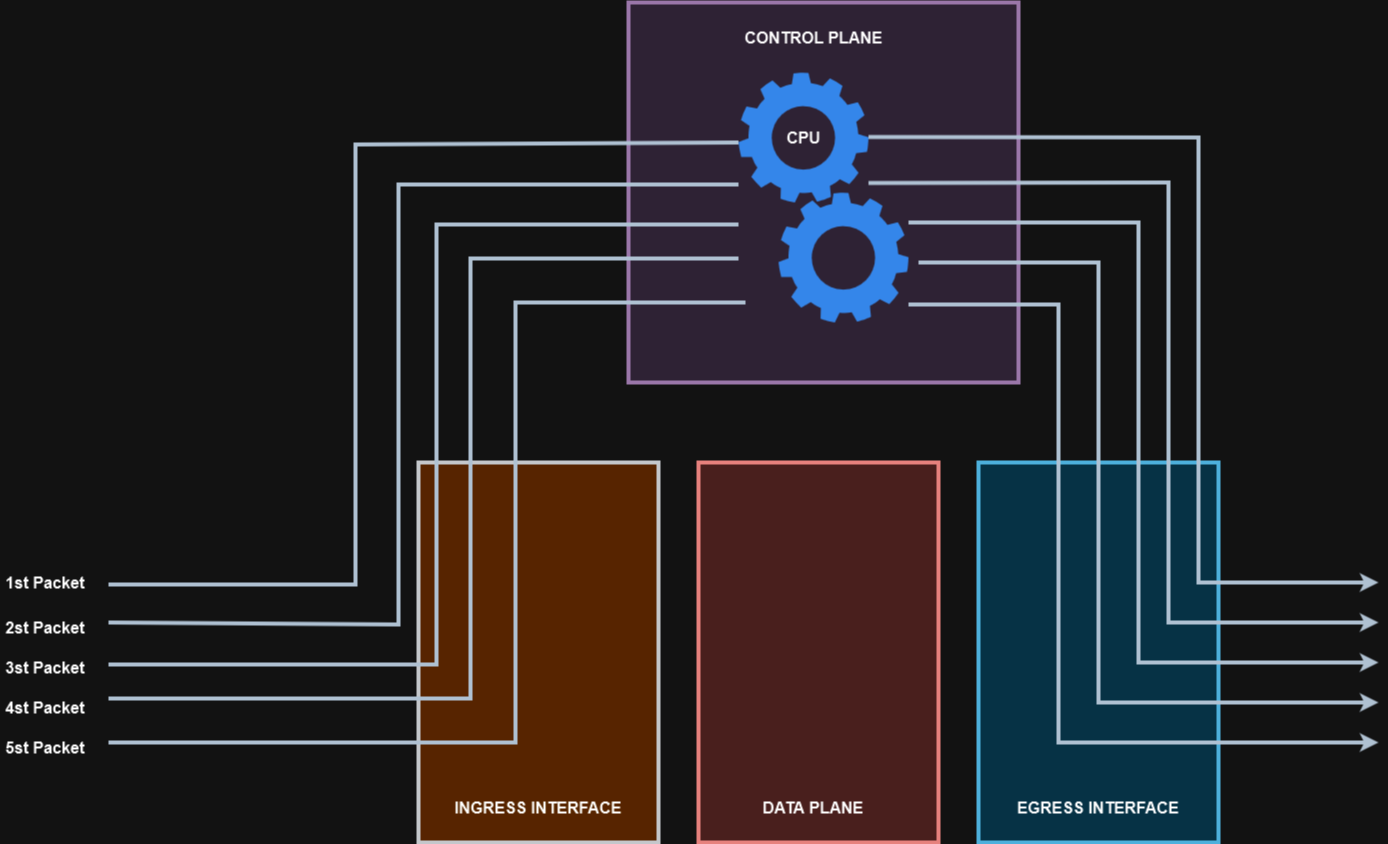

The diagram above was exported from draw.io. Its source (the exported page's mxGraphModel, read from the mxfile embedded in the PNG):
<mxGraphModel dx="2021" dy="716" grid="1" gridSize="10" guides="1" tooltips="1" connect="1" arrows="1" fold="1" page="1" pageScale="1" pageWidth="827" pageHeight="1169" math="0" shadow="0">
  <root>
    <mxCell id="0" />
    <mxCell id="1" parent="0" />
    <mxCell id="GgLBsfc6LlLgvcI9qvlO-6" value="" style="rounded=0;whiteSpace=wrap;html=1;strokeWidth=4;fillColor=#e1d5e7;strokeColor=#9673a6;" vertex="1" parent="1">
      <mxGeometry x="170" y="20" width="390" height="380" as="geometry" />
    </mxCell>
    <mxCell id="GgLBsfc6LlLgvcI9qvlO-3" value="" style="sketch=0;html=1;aspect=fixed;strokeColor=none;shadow=0;fillColor=#3B8DF1;verticalAlign=top;labelPosition=center;verticalLabelPosition=bottom;shape=mxgraph.gcp2.gear" vertex="1" parent="1">
      <mxGeometry x="280" y="90" width="130" height="130" as="geometry" />
    </mxCell>
    <mxCell id="GgLBsfc6LlLgvcI9qvlO-4" value="CPU" style="text;html=1;align=center;verticalAlign=middle;resizable=0;points=[];autosize=1;strokeColor=none;fillColor=none;fontStyle=1;fontSize=16;" vertex="1" parent="1">
      <mxGeometry x="315" y="140" width="60" height="30" as="geometry" />
    </mxCell>
    <mxCell id="GgLBsfc6LlLgvcI9qvlO-5" value="" style="sketch=0;html=1;aspect=fixed;strokeColor=none;shadow=0;fillColor=#3B8DF1;verticalAlign=top;labelPosition=center;verticalLabelPosition=bottom;shape=mxgraph.gcp2.gear" vertex="1" parent="1">
      <mxGeometry x="320" y="210" width="130" height="130" as="geometry" />
    </mxCell>
    <mxCell id="GgLBsfc6LlLgvcI9qvlO-7" value="CONTROL PLANE" style="text;html=1;align=center;verticalAlign=middle;resizable=0;points=[];autosize=1;strokeColor=none;fillColor=none;fontStyle=1;fontSize=16;" vertex="1" parent="1">
      <mxGeometry x="275" y="40" width="160" height="30" as="geometry" />
    </mxCell>
    <mxCell id="GgLBsfc6LlLgvcI9qvlO-8" value="" style="rounded=0;whiteSpace=wrap;html=1;strokeWidth=4;fillColor=#ffcc99;strokeColor=#36393d;" vertex="1" parent="1">
      <mxGeometry x="-40" y="480" width="240" height="380" as="geometry" />
    </mxCell>
    <mxCell id="GgLBsfc6LlLgvcI9qvlO-9" value="" style="rounded=0;whiteSpace=wrap;html=1;strokeWidth=4;fillColor=#f8cecc;strokeColor=#b85450;" vertex="1" parent="1">
      <mxGeometry x="240" y="480" width="240" height="380" as="geometry" />
    </mxCell>
    <mxCell id="GgLBsfc6LlLgvcI9qvlO-10" value="" style="rounded=0;whiteSpace=wrap;html=1;strokeWidth=4;fillColor=#b1ddf0;strokeColor=#10739e;" vertex="1" parent="1">
      <mxGeometry x="520" y="480" width="240" height="380" as="geometry" />
    </mxCell>
    <mxCell id="GgLBsfc6LlLgvcI9qvlO-11" value="" style="endArrow=none;html=1;rounded=0;strokeWidth=4;endFill=0;fillColor=#647687;strokeColor=#314354;" edge="1" parent="1">
      <mxGeometry width="50" height="50" relative="1" as="geometry">
        <mxPoint x="287" y="320" as="sourcePoint" />
        <mxPoint x="-350" y="760" as="targetPoint" />
        <Array as="points">
          <mxPoint x="57" y="320" />
          <mxPoint x="57" y="760" />
        </Array>
      </mxGeometry>
    </mxCell>
    <mxCell id="GgLBsfc6LlLgvcI9qvlO-12" value="" style="endArrow=none;html=1;rounded=0;strokeWidth=4;endFill=0;fillColor=#647687;strokeColor=#314354;" edge="1" parent="1">
      <mxGeometry width="50" height="50" relative="1" as="geometry">
        <mxPoint x="280" y="276" as="sourcePoint" />
        <mxPoint x="-350" y="716" as="targetPoint" />
        <Array as="points">
          <mxPoint x="12" y="276" />
          <mxPoint x="12" y="716" />
        </Array>
      </mxGeometry>
    </mxCell>
    <mxCell id="GgLBsfc6LlLgvcI9qvlO-13" value="" style="endArrow=none;html=1;rounded=0;strokeWidth=4;endFill=0;fillColor=#647687;strokeColor=#314354;" edge="1" parent="1">
      <mxGeometry width="50" height="50" relative="1" as="geometry">
        <mxPoint x="280" y="242" as="sourcePoint" />
        <mxPoint x="-350" y="682" as="targetPoint" />
        <Array as="points">
          <mxPoint x="-22" y="242" />
          <mxPoint x="-22" y="682" />
        </Array>
      </mxGeometry>
    </mxCell>
    <mxCell id="GgLBsfc6LlLgvcI9qvlO-14" value="" style="endArrow=none;html=1;rounded=0;strokeWidth=4;endFill=0;fillColor=#647687;strokeColor=#314354;" edge="1" parent="1">
      <mxGeometry width="50" height="50" relative="1" as="geometry">
        <mxPoint x="280" y="202" as="sourcePoint" />
        <mxPoint x="-350" y="640" as="targetPoint" />
        <Array as="points">
          <mxPoint x="-60" y="202" />
          <mxPoint x="-60" y="642" />
        </Array>
      </mxGeometry>
    </mxCell>
    <mxCell id="GgLBsfc6LlLgvcI9qvlO-15" value="" style="endArrow=none;html=1;rounded=0;strokeWidth=4;endFill=0;fillColor=#647687;strokeColor=#314354;" edge="1" parent="1">
      <mxGeometry width="50" height="50" relative="1" as="geometry">
        <mxPoint x="280" y="160" as="sourcePoint" />
        <mxPoint x="-350" y="602" as="targetPoint" />
        <Array as="points">
          <mxPoint x="-103" y="162" />
          <mxPoint x="-103" y="602" />
        </Array>
      </mxGeometry>
    </mxCell>
    <mxCell id="GgLBsfc6LlLgvcI9qvlO-22" value="" style="endArrow=classic;html=1;rounded=0;fillColor=#647687;strokeColor=#314354;strokeWidth=4;" edge="1" parent="1">
      <mxGeometry width="50" height="50" relative="1" as="geometry">
        <mxPoint x="410" y="154.5" as="sourcePoint" />
        <mxPoint x="920" y="600" as="targetPoint" />
        <Array as="points">
          <mxPoint x="740" y="155" />
          <mxPoint x="740" y="600" />
        </Array>
      </mxGeometry>
    </mxCell>
    <mxCell id="GgLBsfc6LlLgvcI9qvlO-23" value="" style="endArrow=classic;html=1;rounded=0;fillColor=#647687;strokeColor=#314354;strokeWidth=4;" edge="1" parent="1">
      <mxGeometry width="50" height="50" relative="1" as="geometry">
        <mxPoint x="410" y="200.5" as="sourcePoint" />
        <mxPoint x="920" y="640" as="targetPoint" />
        <Array as="points">
          <mxPoint x="710" y="200" />
          <mxPoint x="710" y="640" />
        </Array>
      </mxGeometry>
    </mxCell>
    <mxCell id="GgLBsfc6LlLgvcI9qvlO-24" value="" style="endArrow=classic;html=1;rounded=0;fillColor=#647687;strokeColor=#314354;strokeWidth=4;" edge="1" parent="1">
      <mxGeometry width="50" height="50" relative="1" as="geometry">
        <mxPoint x="450" y="240" as="sourcePoint" />
        <mxPoint x="920" y="680" as="targetPoint" />
        <Array as="points">
          <mxPoint x="680" y="240" />
          <mxPoint x="680" y="680" />
        </Array>
      </mxGeometry>
    </mxCell>
    <mxCell id="GgLBsfc6LlLgvcI9qvlO-25" value="" style="endArrow=classic;html=1;rounded=0;fillColor=#647687;strokeColor=#314354;strokeWidth=4;" edge="1" parent="1">
      <mxGeometry width="50" height="50" relative="1" as="geometry">
        <mxPoint x="460" y="280" as="sourcePoint" />
        <mxPoint x="920" y="720" as="targetPoint" />
        <Array as="points">
          <mxPoint x="640" y="280" />
          <mxPoint x="640" y="720" />
        </Array>
      </mxGeometry>
    </mxCell>
    <mxCell id="GgLBsfc6LlLgvcI9qvlO-26" value="" style="endArrow=classic;html=1;rounded=0;fillColor=#647687;strokeColor=#314354;strokeWidth=4;" edge="1" parent="1">
      <mxGeometry width="50" height="50" relative="1" as="geometry">
        <mxPoint x="450" y="322" as="sourcePoint" />
        <mxPoint x="920" y="760" as="targetPoint" />
        <Array as="points">
          <mxPoint x="600" y="322" />
          <mxPoint x="600" y="760" />
        </Array>
      </mxGeometry>
    </mxCell>
    <mxCell id="GgLBsfc6LlLgvcI9qvlO-27" value="INGRESS INTERFACE" style="text;html=1;strokeColor=none;fillColor=none;align=center;verticalAlign=middle;whiteSpace=wrap;rounded=0;strokeWidth=5;fontSize=16;fontStyle=1" vertex="1" parent="1">
      <mxGeometry x="-10" y="810" width="180" height="30" as="geometry" />
    </mxCell>
    <mxCell id="GgLBsfc6LlLgvcI9qvlO-29" value="DATA PLANE" style="text;html=1;strokeColor=none;fillColor=none;align=center;verticalAlign=middle;whiteSpace=wrap;rounded=0;strokeWidth=5;fontSize=16;fontStyle=1" vertex="1" parent="1">
      <mxGeometry x="265" y="810" width="180" height="30" as="geometry" />
    </mxCell>
    <mxCell id="GgLBsfc6LlLgvcI9qvlO-30" value="EGRESS INTERFACE" style="text;html=1;strokeColor=none;fillColor=none;align=center;verticalAlign=middle;whiteSpace=wrap;rounded=0;strokeWidth=5;fontSize=16;fontStyle=1" vertex="1" parent="1">
      <mxGeometry x="550" y="810" width="180" height="30" as="geometry" />
    </mxCell>
    <mxCell id="GgLBsfc6LlLgvcI9qvlO-31" value="1st Packet" style="text;html=1;strokeColor=none;fillColor=none;align=center;verticalAlign=middle;whiteSpace=wrap;rounded=0;strokeWidth=5;fontSize=16;fontStyle=1" vertex="1" parent="1">
      <mxGeometry x="-458" y="585" width="90" height="30" as="geometry" />
    </mxCell>
    <mxCell id="GgLBsfc6LlLgvcI9qvlO-32" value="2st Packet" style="text;html=1;strokeColor=none;fillColor=none;align=center;verticalAlign=middle;whiteSpace=wrap;rounded=0;strokeWidth=5;fontSize=16;fontStyle=1" vertex="1" parent="1">
      <mxGeometry x="-458" y="630" width="90" height="30" as="geometry" />
    </mxCell>
    <mxCell id="GgLBsfc6LlLgvcI9qvlO-33" value="3st Packet" style="text;html=1;strokeColor=none;fillColor=none;align=center;verticalAlign=middle;whiteSpace=wrap;rounded=0;strokeWidth=5;fontSize=16;fontStyle=1" vertex="1" parent="1">
      <mxGeometry x="-458" y="670" width="90" height="30" as="geometry" />
    </mxCell>
    <mxCell id="GgLBsfc6LlLgvcI9qvlO-34" value="4st Packet" style="text;html=1;strokeColor=none;fillColor=none;align=center;verticalAlign=middle;whiteSpace=wrap;rounded=0;strokeWidth=5;fontSize=16;fontStyle=1" vertex="1" parent="1">
      <mxGeometry x="-458" y="710" width="90" height="30" as="geometry" />
    </mxCell>
    <mxCell id="GgLBsfc6LlLgvcI9qvlO-35" value="5st Packet" style="text;html=1;strokeColor=none;fillColor=none;align=center;verticalAlign=middle;whiteSpace=wrap;rounded=0;strokeWidth=5;fontSize=16;fontStyle=1" vertex="1" parent="1">
      <mxGeometry x="-458" y="750" width="90" height="30" as="geometry" />
    </mxCell>
  </root>
</mxGraphModel>